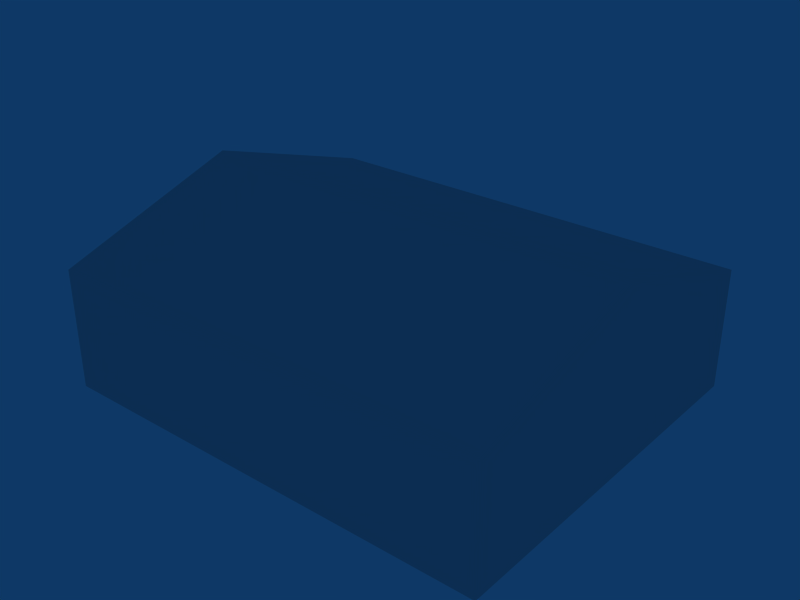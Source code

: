 # Source: ebci_building_ref_016.blend  (saved by Blender 2.79.0; exported with 4.5.12 LTS)
import bpy
from mathutils import Matrix  # noqa: F401  (used for matrix-valued properties, if any)

bpy.ops.wm.read_factory_settings(use_empty=True)
scene = bpy.context.scene
scene.name = 'Scene'

# ---- collections
col_collection_1 = bpy.data.collections.new('Collection 1'); scene.collection.children.link(col_collection_1)

# ---- materials (node trees are filled in below, after node groups)
mat_material = bpy.data.materials.new('Material')
mat_material.alpha_threshold = 0.0
mat_material.roughness = 0.5

# ---- material node trees

# ---- world
world_world = bpy.data.worlds.new('World'); scene.world = world_world
world_world.color = (0.05656, 0.2208, 0.4)
world_world.use_sun_shadow = False
world_world.sun_shadow_jitter_overblur = 0.0
world_world.cycles.sampling_method = 'NONE'
world_world.cycles.sample_map_resolution = 256

# ---- meshes
me_cube_001 = bpy.data.meshes.new('Cube.001')
me_cube_001.from_pydata([(7.5, 6.25, -1.0), (7.5, -6.25, -1.0), (-7.5, -6.25, -1.0), (-7.5, 6.25, -1.0), (7.5, 6.25, 3.0), (7.5, -6.25, 3.0), (-7.5, -6.25, 3.0), (-7.5, 6.25, 3.0), (7.5, -3.338e-06, 5.0), (-7.5, 1.192e-06, 5.0)], [], [(0, 4, 5, 1), (1, 5, 6, 2), (2, 6, 7, 3), (4, 0, 3, 7), (4, 7, 9, 8), (7, 6, 9), (6, 5, 8, 9), (5, 4, 8)])
_uv = me_cube_001.uv_layers.new(name='UVTex')
_uv.uv.foreach_set('vector', [0.03125, 0.03125, 0.2188, 0.03125, 0.2188, 0.2188, 0.03125, 0.2188, 0.03125, 0.03125, 0.2188, 0.03125, 0.2188, 0.2188, 0.03125, 0.2188, 0.03125, 0.03125, 0.2188, 0.03125, 0.2188, 0.2188, 0.03125, 0.2188, 0.03125, 0.03125, 0.2188, 0.03125, 0.2188, 0.2188, 0.03125, 0.2188, 0.5312, 0.03125, 0.7188, 0.03125, 0.7188, 0.2188, 0.5312, 0.2188, 0.03125, 0.03125, 0.2188, 0.03125, 0.2188, 0.2188, 0.5312, 0.03125, 0.7188, 0.03125, 0.7188, 0.2188, 0.5312, 0.2188, 0.03125, 0.03125, 0.2188, 0.03125, 0.2188, 0.2188])
me_cube_001.materials.append(mat_material)
me_cube_001.use_remesh_preserve_volume = False
me_cube_001.use_remesh_preserve_attributes = False
me_cube_001.use_mirror_vertex_groups = False
me_cube_001.update()

# ---- objects
ob_cube = bpy.data.objects.new('Cube', me_cube_001)

# ---- transforms, parenting, visibility, modifiers, constraints
ob_cube.location = (0.0, 0.0, 1.0)
ob_cube.lock_rotations_4d = False
ob_cube.empty_display_type = 'ARROWS'
ob_cube.lineart.crease_threshold = 0.0

# ---- collection membership
col_collection_1.objects.link(ob_cube)

# ---- scene / render settings (as saved in the file)
scene.frame_start = 1; scene.frame_end = 250; scene.frame_set(1)
scene.render.engine = 'BLENDER_EEVEE_NEXT'
scene.render.image_settings.file_format = 'JPEG'
scene.render.image_settings.color_mode = 'RGB'
scene.render.image_settings.compression = 90
scene.render.resolution_x = 800
scene.render.resolution_y = 600
scene.render.pixel_aspect_x = 100.0
scene.render.pixel_aspect_y = 100.0
scene.render.fps = 25
scene.render.dither_intensity = 0.0
scene.render.use_compositing = False
scene.render.use_sequencer = False
scene.render.bake_margin = 2
scene.render.bake_bias = 0.0
scene.render.use_stamp_time = False
scene.render.use_stamp_date = False
scene.render.use_stamp_frame = False
scene.render.use_stamp_camera = False
scene.render.use_stamp_scene = False
scene.render.use_stamp_filename = False
scene.render.use_stamp_render_time = False
scene.render.stamp_font_size = 0
scene.cycles.use_denoising = False
scene.cycles.samples = 10
scene.cycles.sampling_pattern = 'TABULATED_SOBOL'
scene.cycles.light_sampling_threshold = 0.0
scene.cycles.use_adaptive_sampling = False
scene.cycles.use_light_tree = False
scene.cycles.blur_glossy = 0.0
scene.cycles.volume_bounces = 1
scene.cycles.pixel_filter_type = 'GAUSSIAN'
scene.cycles.sample_clamp_indirect = 0.0
scene.view_settings.view_transform = 'Raw'
bpy.context.view_layer.update()

# ---- added for rendering (the .blend has no active camera): camera
cam_auto = bpy.data.cameras.new('AutoCamera')
cam_auto.lens = 50.0
cam_auto.sensor_width = 36.0
cam_auto.clip_end = 1000.0
ob_auto_camera = bpy.data.objects.new('AutoCamera', cam_auto)
scene.collection.objects.link(ob_auto_camera)
ob_auto_camera.location = (18.8991, -22.679, 18.1193)
ob_auto_camera.rotation_euler = (1.09748, -7.21219e-08, 0.694738)
scene.camera = ob_auto_camera
bpy.context.view_layer.update()
